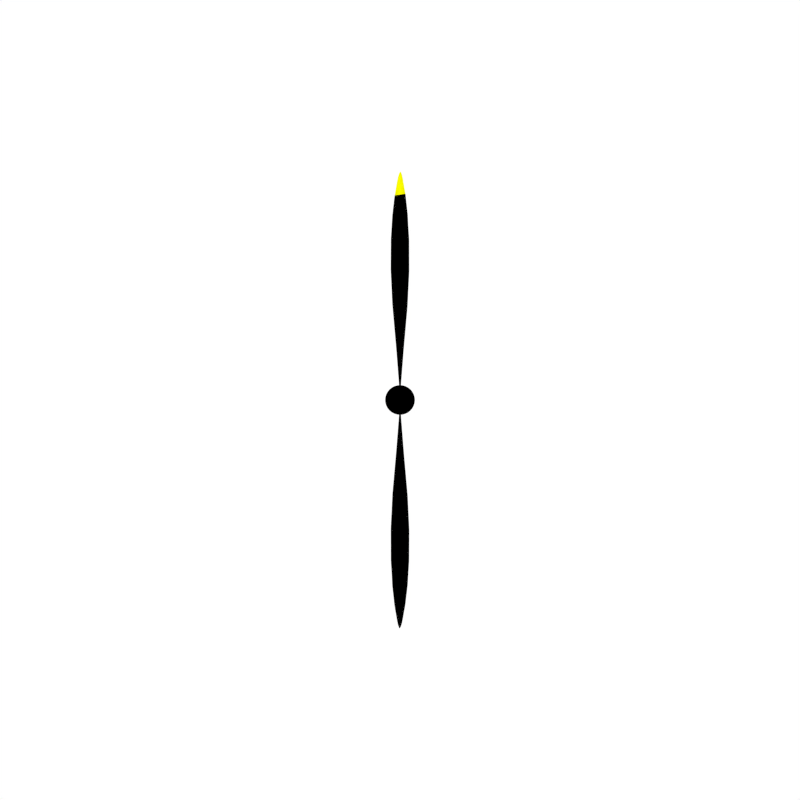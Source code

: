 # Source: Arrow.blend  (saved by Blender 2.64.0; exported with 4.5.12 LTS)
import bpy
from mathutils import Matrix  # noqa: F401  (used for matrix-valued properties, if any)

bpy.ops.wm.read_factory_settings(use_empty=True)
scene = bpy.context.scene
scene.name = 'Scene'

# ---- collections
col_collection_1 = bpy.data.collections.new('Collection 1'); scene.collection.children.link(col_collection_1)
col_collection_2 = bpy.data.collections.new('Collection 2'); scene.collection.children.link(col_collection_2)
col_collection_2.hide_render = True
col_collection_2.hide_viewport = True

# ---- materials (node trees are filled in below, after node groups)
mat_yellow = bpy.data.materials.new('Yellow')
mat_yellow.alpha_threshold = 0.0
mat_yellow.use_transparent_shadow = False
mat_yellow.diffuse_color = (1.0, 1.0, 0.0, 1.0)
mat_yellow.roughness = 0.5
mat_yellow.line_color = (0.0, 0.0, 0.0, 1.0)
mat_material = bpy.data.materials.new('Material')
mat_material.alpha_threshold = 0.0
mat_material.use_transparent_shadow = False
mat_material.diffuse_color = (0.0, 0.0, 0.0, 1.0)
mat_material.roughness = 0.5
mat_material.line_color = (0.0, 0.0, 0.0, 1.0)

# ---- material node trees

# ---- world
world_world = bpy.data.worlds.new('World'); scene.world = world_world
world_world.color = (1.0, 1.0, 1.0)
world_world.use_sun_shadow = False
world_world.sun_shadow_jitter_overblur = 0.0
world_world.cycles.sampling_method = 'MANUAL'
world_world.cycles.sample_map_resolution = 256

# ---- cameras
cam_camera_001 = bpy.data.cameras.new('Camera.001')
cam_camera_001.clip_end = 100.0
cam_camera_001.lens = 35.0
cam_camera_001.sensor_width = 32.0
cam_camera_001.sensor_height = 18.0
cam_camera_001.dof.focus_distance = 0.0
cam_camera_001.dof.aperture_fstop = 128.0

# ---- lights
light_point = bpy.data.lights.new('Point', 'POINT')
light_point.transmission_factor = 0.0
light_point.energy = 100.0
light_point.shadow_buffer_clip_start = 0.5
light_point.shadow_soft_size = 1.0
light_point.shadow_maximum_resolution = 0.006
light_point.use_absolute_resolution = True
light_point.cycles.use_multiple_importance_sampling = False

# ---- meshes
me_plane_001 = bpy.data.meshes.new('Plane.001')
me_plane_001.from_pydata([(3.399, 0.8088, -0.0461), (-1.0, -1.0, 0.3), (3.399, 0.4967, -0.04753), (-1.0, 1.0, 0.3), (3.399, -0.4967, 0.04753), (-1.0, -1.0, -0.3), (3.399, -0.8088, 0.0461), (-1.0, 1.0, -0.3), (3.225, 3.339, -0.07344), (2.934, 6.152, -0.06102), (2.528, 8.707, -0.01906), (2.006, 10.16, 0.04905), (1.382, 9.758, 0.132), (0.643, 7.229, 0.2143), (-0.2124, 2.592, 0.2781), (3.226, 2.816, -0.07988), (2.936, 5.686, -0.07375), (2.53, 8.5, -0.03779), (2.008, 10.4, 0.02656), (1.38, 10.57, 0.1099), (0.6415, 8.604, 0.1971), (-0.2132, 4.421, 0.2705), (3.226, -2.816, 0.07988), (2.936, -5.686, 0.07375), (2.53, -8.5, 0.03779), (2.008, -10.4, -0.02656), (1.38, -10.57, -0.1099), (0.6415, -8.604, -0.1971), (-0.2132, -4.421, -0.2705), (3.225, -3.339, 0.07344), (2.934, -6.152, 0.06102), (2.528, -8.707, 0.01906), (2.006, -10.16, -0.04905), (1.382, -9.758, -0.132), (0.643, -7.229, -0.2143), (-0.2124, -2.592, -0.2781), (3.265, 2.901, -0.0714), (3.312, 2.4, -0.06918), (3.359, 1.547, -0.05683), (3.266, 2.4, -0.07706), (3.312, 1.917, -0.07372), (3.359, 1.154, -0.05964), (3.266, -2.4, 0.07706), (3.312, -1.917, 0.07372), (3.359, -1.154, 0.05964), (3.265, -2.901, 0.0714), (3.312, -2.4, 0.06918), (3.359, -1.547, 0.05683), (-6.01, -0.8087, -0.0461), (-1.611, 1.0, 0.3), (-6.01, -0.4966, -0.04753), (-1.611, -1.0, 0.3), (-6.01, 0.4967, 0.04753), (-1.611, 1.0, -0.3), (-6.01, 0.8088, 0.0461), (-1.611, -1.0, -0.3), (-5.836, -3.338, -0.07344), (-5.545, -6.152, -0.06102), (-5.139, -8.707, -0.01906), (-4.617, -10.16, 0.04905), (-3.993, -9.758, 0.132), (-3.254, -7.229, 0.2143), (-2.399, -2.592, 0.2781), (-5.837, -2.816, -0.07988), (-5.547, -5.686, -0.07375), (-5.141, -8.5, -0.03779), (-4.619, -10.4, 0.02656), (-3.991, -10.57, 0.1099), (-3.252, -8.604, 0.1971), (-2.398, -4.421, 0.2705), (-5.837, 2.816, 0.07988), (-5.547, 5.686, 0.07375), (-5.141, 8.5, 0.03779), (-4.619, 10.4, -0.02656), (-3.991, 10.57, -0.1099), (-3.252, 8.604, -0.1971), (-2.398, 4.421, -0.2705), (-5.836, 3.339, 0.07344), (-5.545, 6.152, 0.06102), (-5.139, 8.707, 0.01906), (-4.617, 10.16, -0.04905), (-3.993, 9.758, -0.132), (-3.254, 7.229, -0.2143), (-2.399, 2.592, -0.2781), (-5.876, -2.901, -0.0714), (-5.923, -2.4, -0.06918), (-5.97, -1.547, -0.05683), (-5.877, -2.4, -0.07706), (-5.923, -1.917, -0.07372), (-5.97, -1.154, -0.05964), (-5.877, 2.4, 0.07706), (-5.923, 1.917, 0.07372), (-5.97, 1.154, 0.05964), (-5.876, 2.901, 0.0714), (-5.923, 2.4, 0.06918), (-5.97, 1.547, 0.05683), (-1.305, -16.66, -0.3015), (-1.305, -16.66, 0.3015), (-1.364, -16.34, -0.3015), (-1.364, -16.34, 0.3015), (-1.421, -15.39, -0.3015), (-1.421, -15.39, 0.3015), (-1.473, -13.85, -0.3015), (-1.473, -13.85, 0.3015), (-1.519, -11.78, -0.3015), (-1.519, -11.78, 0.3015), (-1.556, -9.254, -0.3015), (-1.556, -9.254, 0.3015), (-1.584, -6.374, -0.3015), (-1.584, -6.374, 0.3015), (-1.601, -3.25, -0.3015), (-1.601, -3.25, 0.3015), (-1.607, 5.843e-06, -0.3015), (-1.607, 5.843e-06, 0.3015), (-1.601, 3.25, -0.3015), (-1.601, 3.25, 0.3015), (-1.584, 6.374, -0.3015), (-1.584, 6.374, 0.3015), (-1.556, 9.254, -0.3015), (-1.556, 9.254, 0.3015), (-1.519, 11.78, -0.3015), (-1.519, 11.78, 0.3015), (-1.473, 13.85, -0.3015), (-1.473, 13.85, 0.3015), (-1.421, 15.39, -0.3015), (-1.421, 15.39, 0.3015), (-1.364, 16.34, -0.3015), (-1.364, 16.34, 0.3015), (-1.305, 16.66, -0.3015), (-1.305, 16.66, 0.3015), (-1.247, 16.34, -0.3015), (-1.247, 16.34, 0.3015), (-1.19, 15.39, -0.3015), (-1.19, 15.39, 0.3015), (-1.138, 13.85, -0.3015), (-1.138, 13.85, 0.3015), (-1.092, 11.78, -0.3015), (-1.092, 11.78, 0.3015), (-1.055, 9.254, -0.3015), (-1.055, 9.254, 0.3015), (-1.027, 6.374, -0.3015), (-1.027, 6.374, 0.3015), (-1.01, 3.25, -0.3015), (-1.01, 3.25, 0.3015), (-1.004, -1.401e-05, -0.3015), (-1.004, -1.401e-05, 0.3015), (-1.01, -3.25, -0.3015), (-1.01, -3.25, 0.3015), (-1.027, -6.374, -0.3015), (-1.027, -6.374, 0.3015), (-1.055, -9.254, -0.3015), (-1.055, -9.254, 0.3015), (-1.092, -11.78, -0.3015), (-1.092, -11.78, 0.3015), (-1.138, -13.85, -0.3015), (-1.138, -13.85, 0.3015), (-1.19, -15.39, -0.3015), (-1.19, -15.39, 0.3015), (-1.247, -16.34, -0.3015), (-1.247, -16.34, 0.3015)], [], [(21, 14, 1, 3), (35, 7, 5, 28), (0, 2, 6, 4), (21, 3, 7, 35), (3, 1, 5, 7), (28, 5, 1, 14), (39, 36, 8, 15), (15, 8, 9, 16), (16, 9, 10, 17), (17, 10, 11, 18), (18, 11, 12, 19), (19, 12, 13, 20), (20, 13, 14, 21), (45, 29, 22, 42), (29, 30, 23, 22), (30, 31, 24, 23), (31, 32, 25, 24), (32, 33, 26, 25), (33, 34, 27, 26), (34, 35, 28, 27), (39, 15, 29, 45), (15, 16, 30, 29), (16, 17, 31, 30), (17, 18, 32, 31), (18, 19, 33, 32), (19, 20, 34, 33), (20, 21, 35, 34), (42, 22, 8, 36), (22, 23, 9, 8), (23, 24, 10, 9), (24, 25, 11, 10), (25, 26, 12, 11), (26, 27, 13, 12), (27, 28, 14, 13), (2, 0, 38, 41), (41, 38, 37, 40), (40, 37, 36, 39), (6, 47, 44, 4), (47, 46, 43, 44), (46, 45, 42, 43), (2, 41, 47, 6), (41, 40, 46, 47), (40, 39, 45, 46), (4, 44, 38, 0), (44, 43, 37, 38), (43, 42, 36, 37), (69, 62, 49, 51), (83, 55, 53, 76), (48, 50, 54, 52), (69, 51, 55, 83), (51, 49, 53, 55), (76, 53, 49, 62), (87, 84, 56, 63), (63, 56, 57, 64), (64, 57, 58, 65), (65, 58, 59, 66), (66, 59, 60, 67), (67, 60, 61, 68), (68, 61, 62, 69), (93, 77, 70, 90), (77, 78, 71, 70), (78, 79, 72, 71), (79, 80, 73, 72), (80, 81, 74, 73), (81, 82, 75, 74), (82, 83, 76, 75), (87, 63, 77, 93), (63, 64, 78, 77), (64, 65, 79, 78), (65, 66, 80, 79), (66, 67, 81, 80), (67, 68, 82, 81), (68, 69, 83, 82), (90, 70, 56, 84), (70, 71, 57, 56), (71, 72, 58, 57), (72, 73, 59, 58), (73, 74, 60, 59), (74, 75, 61, 60), (75, 76, 62, 61), (50, 48, 86, 89), (89, 86, 85, 88), (88, 85, 84, 87), (54, 95, 92, 52), (95, 94, 91, 92), (94, 93, 90, 91), (50, 89, 95, 54), (89, 88, 94, 95), (88, 87, 93, 94), (52, 92, 86, 48), (92, 91, 85, 86), (91, 90, 84, 85), (96, 97, 99, 98), (98, 99, 101, 100), (100, 101, 103, 102), (102, 103, 105, 104), (104, 105, 107, 106), (106, 107, 109, 108), (108, 109, 111, 110), (110, 111, 113, 112), (112, 113, 115, 114), (114, 115, 117, 116), (116, 117, 119, 118), (118, 119, 121, 120), (120, 121, 123, 122), (122, 123, 125, 124), (124, 125, 127, 126), (126, 127, 129, 128), (128, 129, 131, 130), (130, 131, 133, 132), (132, 133, 135, 134), (134, 135, 137, 136), (136, 137, 139, 138), (138, 139, 141, 140), (140, 141, 143, 142), (142, 143, 145, 144), (144, 145, 147, 146), (146, 147, 149, 148), (148, 149, 151, 150), (150, 151, 153, 152), (152, 153, 155, 154), (154, 155, 157, 156), (99, 97, 159, 157, 155, 153, 151, 149, 147, 145, 143, 141, 139, 137, 135, 133, 131, 129, 127, 125, 123, 121, 119, 117, 115, 113, 111, 109, 107, 105, 103, 101), (158, 159, 97, 96), (156, 157, 159, 158), (96, 98, 100, 102, 104, 106, 108, 110, 112, 114, 116, 118, 120, 122, 124, 126, 128, 130, 132, 134, 136, 138, 140, 142, 144, 146, 148, 150, 152, 154, 156, 158)])
me_plane_001.polygons.foreach_set('use_smooth', [1, 1, 1, 1, 1, 1, 1, 1, 1, 1, 1, 1, 1, 1, 1, 1, 1, 1, 1, 1, 1, 1, 1, 1, 1, 1, 1, 1, 1, 1, 1, 1, 1, 1, 1, 1, 1, 1, 1, 1, 1, 1, 1, 1, 1, 1, 1, 1, 1, 1, 1, 1, 1, 1, 1, 1, 1, 1, 1, 1, 1, 1, 1, 1, 1, 1, 1, 1, 1, 1, 1, 1, 1, 1, 1, 1, 1, 1, 1, 1, 1, 1, 1, 1, 1, 1, 1, 1, 1, 1, 1, 1, 0, 0, 0, 0, 0, 0, 0, 0, 0, 0, 0, 0, 0, 0, 0, 0, 0, 0, 0, 0, 0, 0, 0, 0, 0, 0, 0, 0, 0, 0, 0, 0, 0, 0])
me_plane_001.polygons.foreach_set('material_index', [1, 1, 1, 1, 1, 1, 1, 1, 1, 1, 1, 1, 1, 1, 1, 1, 1, 1, 1, 1, 1, 1, 1, 1, 1, 1, 1, 1, 1, 1, 1, 1, 1, 1, 1, 1, 1, 1, 1, 1, 1, 1, 1, 1, 1, 1, 1, 1, 0, 1, 1, 1, 0, 0, 1, 1, 1, 1, 1, 0, 0, 1, 1, 1, 1, 1, 0, 0, 1, 1, 1, 1, 1, 0, 0, 1, 1, 1, 1, 1, 0, 0, 0, 0, 0, 0, 0, 0, 0, 0, 0, 0, 1, 1, 1, 1, 1, 1, 1, 1, 1, 1, 1, 1, 1, 1, 1, 1, 1, 1, 1, 1, 1, 1, 1, 1, 1, 1, 1, 1, 1, 1, 1, 1, 1, 1])
me_plane_001.materials.append(mat_yellow)
me_plane_001.materials.append(mat_material)
me_plane_001.use_remesh_preserve_volume = False
me_plane_001.use_remesh_preserve_attributes = False
me_plane_001.use_mirror_vertex_groups = False
me_plane_001.update()

# ---- objects
ob_plane_001 = bpy.data.objects.new('Plane.001', me_plane_001)
ob_camera = bpy.data.objects.new('Camera', cam_camera_001)
ob_point = bpy.data.objects.new('Point', light_point)

# ---- transforms, parenting, visibility, modifiers, constraints
ob_plane_001.location = (0.0, -1.305, 0.0)
ob_plane_001.rotation_euler = (0.0, 0.0, -1.571)
ob_plane_001.scale = (1.0, 0.0181, 1.0)
ob_plane_001.lineart.crease_threshold = 0.0
ob_camera.location = (0.0, 0.0, 18.08)
ob_camera.lineart.crease_threshold = 0.0
ob_point.location = (0.0, 0.0, 9.889)
ob_point.lineart.crease_threshold = 0.0

# ---- collection membership
col_collection_1.objects.link(ob_plane_001)
col_collection_2.objects.link(ob_camera)
col_collection_2.objects.link(ob_point)

# ---- scene / render settings (as saved in the file)
scene.camera = ob_camera
scene.frame_start = 1; scene.frame_end = 250; scene.frame_set(81)
scene.render.engine = 'BLENDER_EEVEE_NEXT'
scene.render.image_settings.compression = 100
scene.render.resolution_x = 200
scene.render.resolution_y = 200
scene.render.dither_intensity = 0.0
scene.render.bake_margin = 2
scene.render.bake_bias = 0.0
scene.cycles.use_denoising = False
scene.cycles.samples = 10
scene.cycles.sampling_pattern = 'TABULATED_SOBOL'
scene.cycles.light_sampling_threshold = 0.0
scene.cycles.use_adaptive_sampling = False
scene.cycles.use_light_tree = False
scene.cycles.blur_glossy = 0.0
scene.cycles.volume_bounces = 1
scene.cycles.pixel_filter_type = 'GAUSSIAN'
scene.cycles.sample_clamp_indirect = 0.0
scene.view_settings.view_transform = 'Standard'
bpy.context.view_layer.update()
